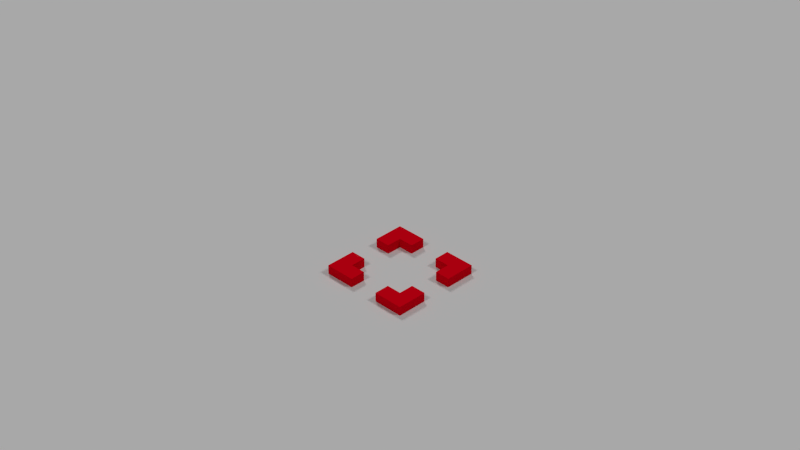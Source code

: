 # Source: battlefield.blend  (saved by Blender 2.69.0; exported with 4.5.12 LTS)
import bpy
from mathutils import Matrix  # noqa: F401  (used for matrix-valued properties, if any)

bpy.ops.wm.read_factory_settings(use_empty=True)
scene = bpy.context.scene
scene.name = 'battlefield'

# ---- collections
col_collection_1_001 = bpy.data.collections.new('Collection 1.001'); scene.collection.children.link(col_collection_1_001)
col_collection_2 = bpy.data.collections.new('Collection 2'); scene.collection.children.link(col_collection_2)
col_collection_2.hide_render = True
col_collection_2.hide_viewport = True
col_collection_3 = bpy.data.collections.new('Collection 3'); scene.collection.children.link(col_collection_3)
col_collection_3.hide_render = True
col_collection_3.hide_viewport = True

# ---- materials (node trees are filled in below, after node groups)
mat_test = bpy.data.materials.new('Test')
mat_test.alpha_threshold = 0.0
mat_test.use_transparent_shadow = False
mat_test.diffuse_color = (0.8, 0.0, 0.009921, 1.0)
mat_test.roughness = 0.5
mat_test.line_color = (0.0, 0.0, 0.0, 1.0)
mat_temp = bpy.data.materials.new('temp')
mat_temp.alpha_threshold = 0.0
mat_temp.use_transparent_shadow = False
mat_temp.diffuse_color = (0.0, 0.8, 0.7001, 1.0)
mat_temp.roughness = 0.5
mat_temp.line_color = (0.0, 0.0, 0.0, 1.0)
mat_icon = bpy.data.materials.new('icon')
mat_icon.alpha_threshold = 0.0
mat_icon.use_transparent_shadow = False
mat_icon.preview_render_type = 'FLAT'
mat_icon.roughness = 0.5
mat_icon.line_color = (0.0, 0.0, 0.0, 1.0)
mat_text = bpy.data.materials.new('text')
mat_text.alpha_threshold = 0.0
mat_text.use_transparent_shadow = False
mat_text.roughness = 0.5
mat_text.line_color = (0.0, 0.0, 0.0, 1.0)
mat_range = bpy.data.materials.new('range')
mat_range.alpha_threshold = 0.0
mat_range.use_transparent_shadow = False
mat_range.diffuse_color = (0.8, 0.08533, 0.08533, 1.0)
mat_range.roughness = 0.5
mat_range.line_color = (0.0, 0.0, 0.0, 0.5)
mat_empty = bpy.data.materials.new('empty')
mat_empty.alpha_threshold = 0.0
mat_empty.use_transparent_shadow = False
mat_empty.diffuse_color = (0.1552, 0.03641, 0.8, 1.0)
mat_empty.roughness = 0.5
mat_empty.line_color = (0.0, 0.0, 0.0, 0.5)
mat_aoe = bpy.data.materials.new('aoe')
mat_aoe.alpha_threshold = 0.0
mat_aoe.use_transparent_shadow = False
mat_aoe.diffuse_color = (0.8, 0.5439, 0.0, 1.0)
mat_aoe.roughness = 0.5
mat_aoe.line_color = (0.0, 0.0, 0.0, 0.5)

# ---- material node trees

# ---- world
world_world = bpy.data.worlds.new('World'); scene.world = world_world
world_world.color = (0.05088, 0.05088, 0.05088)
world_world.use_sun_shadow = False
world_world.sun_shadow_jitter_overblur = 0.0
world_world.cycles.sampling_method = 'MANUAL'
world_world.cycles.sample_map_resolution = 256

# ---- cameras
cam_maincamera = bpy.data.cameras.new('mainCamera')
cam_maincamera.clip_end = 100.0
cam_maincamera.lens = 70.0
cam_maincamera.sensor_width = 32.0
cam_maincamera.sensor_height = 18.0
cam_maincamera.dof.focus_distance = 0.0
cam_maincamera.dof.aperture_fstop = 128.0

# ---- lights
light_sun_002 = bpy.data.lights.new('Sun.002', 'SUN')
light_sun_002.transmission_factor = 0.0
light_sun_002.angle = 0.1993
light_sun_002.energy = 0.6
light_sun_002.shadow_buffer_clip_start = 0.5
light_sun_002.shadow_soft_size = 0.1
light_sun_002.shadow_cascade_max_distance = 1000.0
light_sun_002.cycles.use_multiple_importance_sampling = False
light_sun_001 = bpy.data.lights.new('Sun.001', 'SUN')
light_sun_001.transmission_factor = 0.0
light_sun_001.angle = 0.1993
light_sun_001.energy = 0.6
light_sun_001.shadow_buffer_clip_start = 0.5
light_sun_001.shadow_soft_size = 0.1
light_sun_001.shadow_cascade_max_distance = 1000.0
light_sun_001.cycles.use_multiple_importance_sampling = False
light_sun = bpy.data.lights.new('Sun', 'SUN')
light_sun.transmission_factor = 0.0
light_sun.angle = 0.1993
light_sun.energy = 0.6
light_sun.shadow_buffer_clip_start = 0.5
light_sun.shadow_soft_size = 0.1
light_sun.shadow_cascade_max_distance = 1000.0
light_sun.cycles.use_multiple_importance_sampling = False

# ---- meshes
me_cursor = bpy.data.meshes.new('cursor')
me_cursor.from_pydata([(-0.4999, -0.4997, 0.0003473), (-0.4999, 0.5003, 0.0003473), (0.5001, 0.5003, 0.0003473), (0.5001, -0.4997, 0.0003473), (-0.4999, 0.167, 0.0003473), (-0.4999, -0.1664, 0.0003473), (0.1668, 0.5003, 0.0003473), (-0.1666, 0.5003, 0.0003473), (0.5001, -0.1664, 0.0003473), (0.5001, 0.167, 0.0003473), (-0.1666, -0.4997, 0.0003473), (0.1668, -0.4997, 0.0003473), (-0.4999, -0.333, 0.0003473), (-0.3332, 0.5003, 0.0003473), (0.5001, 0.3336, 0.0003473), (0.3334, -0.4997, 0.0003473), (-0.4999, 0.3336, 0.0003473), (0.3334, 0.5003, 0.0003473), (0.5001, -0.333, 0.0003473), (-0.3332, -0.4997, 0.0003473), (0.3334, -0.1664, 0.0003473), (-0.3332, -0.1664, 0.0003473), (0.3334, 0.167, 0.0003473), (-0.3332, 0.167, 0.0003473), (-0.1666, -0.333, 0.0003473), (0.1668, -0.333, 0.0003473), (-0.1666, 0.3336, 0.0003473), (0.1668, 0.3336, 0.0003473), (0.3334, 0.3336, 0.0003473), (0.3334, -0.333, 0.0003473), (-0.3332, -0.333, 0.0003473), (-0.3332, 0.3336, 0.0003473), (-0.4999, -0.4997, 0.1003), (-0.4999, 0.5003, 0.1003), (0.5001, 0.5003, 0.1003), (0.5001, -0.4997, 0.1003), (-0.4999, 0.167, 0.1003), (-0.4999, -0.1664, 0.1003), (0.1668, 0.5003, 0.1003), (-0.1666, 0.5003, 0.1003), (0.5001, -0.1664, 0.1003), (0.5001, 0.167, 0.1003), (-0.1666, -0.4997, 0.1003), (0.1668, -0.4997, 0.1003), (-0.4999, -0.333, 0.1003), (-0.3332, 0.5003, 0.1003), (0.5001, 0.3336, 0.1003), (0.3334, -0.4997, 0.1003), (-0.4999, 0.3336, 0.1003), (0.3334, 0.5003, 0.1003), (0.5001, -0.333, 0.1003), (-0.3332, -0.4997, 0.1003), (0.3334, -0.1664, 0.1003), (-0.3332, -0.1664, 0.1003), (0.3334, 0.167, 0.1003), (-0.3332, 0.167, 0.1003), (-0.1666, -0.333, 0.1003), (0.1668, -0.333, 0.1003), (-0.1666, 0.3336, 0.1003), (0.1668, 0.3336, 0.1003), (0.3334, 0.3336, 0.1003), (0.3334, -0.333, 0.1003), (-0.3332, -0.333, 0.1003), (-0.3332, 0.3336, 0.1003)], [], [(28, 17, 2, 14), (29, 20, 8, 18), (11, 25, 29, 15), (15, 29, 18, 3), (27, 6, 17, 28), (31, 13, 7, 26), (22, 28, 14, 9), (19, 30, 24, 10), (0, 12, 30, 19), (12, 5, 21, 30), (4, 16, 31, 23), (16, 1, 13, 31), (60, 46, 34, 49), (61, 50, 40, 52), (43, 47, 61, 57), (47, 35, 50, 61), (59, 60, 49, 38), (63, 58, 39, 45), (54, 41, 46, 60), (51, 42, 56, 62), (32, 51, 62, 44), (44, 62, 53, 37), (36, 55, 63, 48), (48, 63, 45, 33), (18, 8, 40, 50), (48, 33, 1, 16), (31, 26, 58, 63), (13, 1, 33, 45), (44, 37, 5, 12), (56, 42, 10, 24), (22, 9, 41, 54), (52, 40, 8, 20), (17, 6, 38, 49), (49, 34, 2, 17), (63, 55, 23, 31), (15, 3, 35, 47), (53, 62, 30, 21), (12, 0, 32, 44), (62, 56, 24, 30), (29, 25, 57, 61), (28, 22, 54, 60), (59, 38, 6, 27), (45, 39, 7, 13), (46, 41, 9, 14), (47, 43, 11, 15), (16, 4, 36, 48), (50, 35, 3, 18), (19, 10, 42, 51), (14, 2, 34, 46), (20, 29, 61, 52), (60, 59, 27, 28), (26, 7, 39, 58), (25, 11, 43, 57), (55, 36, 4, 23), (21, 5, 37, 53), (51, 32, 0, 19)])
me_cursor.materials.append(mat_test)
me_cursor.use_remesh_preserve_volume = False
me_cursor.use_remesh_preserve_attributes = False
me_cursor.use_mirror_vertex_groups = False
me_cursor.update()
me_unitmenu = bpy.data.meshes.new('unitMenu')
me_unitmenu.from_pydata([(-0.1859, 0.1763, 1.5), (-0.1768, 0.1854, 1.5), (-0.08634, 0.09488, 1.436), (-0.09539, 0.08583, 1.436), (-0.08634, 0.09488, 1.564), (-0.09539, 0.08583, 1.564), (0.1761, -0.1857, 1.5), (0.1852, -0.1766, 1.5), (0.09468, -0.08614, 1.436), (0.08563, -0.09519, 1.436), (0.09468, -0.08614, 1.564), (0.08563, -0.09519, 1.564), (-0.00488, -0.004681, 1.756), (0.004171, 0.00437, 1.756), (-0.04108, 0.04962, 1.628), (-0.05013, 0.04057, 1.628), (0.04943, -0.04089, 1.628), (0.04038, -0.04994, 1.628), (-0.00488, -0.004681, 1.244), (0.004171, 0.00437, 1.244), (-0.04108, 0.04962, 1.372), (-0.05013, 0.04057, 1.372), (0.04943, -0.04089, 1.372), (0.04038, -0.04994, 1.372), (-0.2266, 0.2261, 1.42), (-0.3398, 0.3393, 1.42), (-0.2266, 0.2261, 1.58), (-0.3398, 0.3393, 1.58), (0.3391, -0.3396, 1.42), (0.2259, -0.2264, 1.42), (0.3391, -0.3396, 1.58), (0.2259, -0.2264, 1.58), (-0.05692, 0.05641, 1.82), (-0.05692, 0.05641, 1.98), (0.05621, -0.05672, 1.82), (0.05621, -0.05672, 1.98), (0.05621, -0.05672, 1.18), (0.05621, -0.05672, 1.02), (-0.05692, 0.05641, 1.18), (-0.05692, 0.05641, 1.02)], [], [(4, 5, 3, 2), (0, 1, 2, 3), (1, 4, 2), (5, 0, 3), (5, 4, 1, 0), (10, 8, 9, 11), (6, 9, 8, 7), (7, 8, 10), (11, 9, 6), (11, 6, 7, 10), (16, 17, 15, 14), (12, 13, 14, 15), (13, 16, 14), (17, 12, 15), (17, 16, 13, 12), (22, 20, 21, 23), (18, 21, 20, 19), (19, 20, 22), (23, 21, 18), (23, 18, 19, 22), (25, 24, 26, 27), (29, 28, 30, 31), (33, 32, 34, 35), (38, 39, 37, 36)])
me_unitmenu.polygons.foreach_set('material_index', [0, 0, 0, 0, 0, 0, 0, 0, 0, 0, 0, 0, 0, 0, 0, 0, 0, 0, 0, 0, 1, 1, 1, 1])
_uv = me_unitmenu.uv_layers.new(name='icons')
_uv.uv.foreach_set('vector', [0.0, 0.0, 0.0, 0.0, 0.0, 0.0, 0.0, 0.0, 0.0, 0.0, 0.0, 0.0, 0.0, 0.0, 0.0, 0.0, 0.0, 0.0, 0.0, 0.0, 0.0, 0.0, 0.0, 0.0, 0.0, 0.0, 0.0, 0.0, 0.0, 0.0, 0.0, 0.0, 0.0, 0.0, 0.0, 0.0, 0.0, 0.0, 0.0, 0.0, 0.0, 0.0, 0.0, 0.0, 0.0, 0.0, 0.0, 0.0, 0.0, 0.0, 0.0, 0.0, 0.0, 0.0, 0.0, 0.0, 0.0, 0.0, 0.0, 0.0, 0.0, 0.0, 0.0, 0.0, 0.0, 0.0, 0.0, 0.0, 0.0, 0.0, 0.0, 0.0, 0.0, 0.0, 0.0, 0.0, 0.0, 0.0, 0.0, 0.0, 0.0, 0.0, 0.0, 0.0, 0.0, 0.0, 0.0, 0.0, 0.0, 0.0, 0.0, 0.0, 0.0, 0.0, 0.0, 0.0, 0.0, 0.0, 0.0, 0.0, 0.0, 0.0, 0.0, 0.0, 0.0, 0.0, 0.0, 0.0, 0.0, 0.0, 0.0, 0.0, 0.0, 0.0, 0.0, 0.0, 0.0, 0.0, 0.0, 0.0, 0.0, 0.0, 0.0, 0.0, 0.0, 0.0, 0.0, 0.0, 0.0, 0.0, 0.0, 0.0, 0.0, 0.0, 0.0, 0.0, 0.0, 0.0, 0.0, 0.0, 0.0, 0.0, 0.0, 0.0, 0.0151, 0.0151, 0.9849, 0.0151, 0.9849, 0.9849, 0.0151, 0.9849, 0.01539, 0.01539, 0.9846, 0.01539, 0.9846, 0.9846, 0.01539, 0.9846, 0.0004002, 0.9996, 0.0004001, 0.0004002, 0.9996, 0.0004002, 0.9996, 0.9996, 0.02352, 0.9765, 0.02353, 0.02352, 0.9765, 0.02352, 0.9765, 0.9765])
_uv.active_render = True
_uv = me_unitmenu.uv_layers.new(name='shoe')
_uv.uv.foreach_set('vector', [0.0, 0.0, 0.0, 0.0, 0.0, 0.0, 0.0, 0.0, 0.0, 0.0, 0.0, 0.0, 0.0, 0.0, 0.0, 0.0, 0.0, 0.0, 0.0, 0.0, 0.0, 0.0, 0.0, 0.0, 0.0, 0.0, 0.0, 0.0, 0.0, 0.0, 0.0, 0.0, 0.0, 0.0, 0.0, 0.0, 0.0, 0.0, 0.0, 0.0, 0.0, 0.0, 0.0, 0.0, 0.0, 0.0, 0.0, 0.0, 0.0, 0.0, 0.0, 0.0, 0.0, 0.0, 0.0, 0.0, 0.0, 0.0, 0.0, 0.0, 0.0, 0.0, 0.0, 0.0, 0.0, 0.0, 0.0, 0.0, 0.0, 0.0, 0.0, 0.0, 0.0, 0.0, 0.0, 0.0, 0.0, 0.0, 0.0, 0.0, 0.0, 0.0, 0.0, 0.0, 0.0, 0.0, 0.0, 0.0, 0.0, 0.0, 0.0, 0.0, 0.0, 0.0, 0.0, 0.0, 0.0, 0.0, 0.0, 0.0, 0.0, 0.0, 0.0, 0.0, 0.0, 0.0, 0.0, 0.0, 0.0, 0.0, 0.0, 0.0, 0.0, 0.0, 0.0, 0.0, 0.0, 0.0, 0.0, 0.0, 0.0, 0.0, 0.0, 0.0, 0.0, 0.0, 0.0, 0.0, 0.0, 0.0, 0.0, 0.0, 0.0, 0.0, 0.0, 0.0, 0.0, 0.0, 0.0, 0.0, 0.0, 0.0, 0.0, 0.0, 1.0, 0.0003997, 2.0, 0.0003997, 2.0, 0.9996, 1.0, 0.9996, 0.0003997, 1.0, 0.9996, 1.0, 0.9996, 2.0, 0.0003997, 2.0, 0.0004002, 0.9996, 0.0004001, 0.0004002, 0.9996, 0.0004002, 0.9996, 0.9996, 0.0004002, 0.9996, 0.0004001, 0.0004002, 0.9996, 0.0004002, 0.9996, 0.9996])
me_unitmenu.materials.append(mat_temp)
me_unitmenu.materials.append(mat_icon)
me_unitmenu.materials.append(None)
me_unitmenu.materials.append(None)
me_unitmenu.materials.append(None)
me_unitmenu.use_remesh_preserve_volume = False
me_unitmenu.use_remesh_preserve_attributes = False
me_unitmenu.use_mirror_vertex_groups = False
me_unitmenu.update()
me_standardtext = bpy.data.meshes.new('standardText')
me_standardtext.from_pydata([(-1.0, 1.0, -2.384e-07), (1.0, 1.0, 3.576e-07), (-1.0, -1.0, -3.576e-07), (1.0, -1.0, 2.384e-07)], [], [(1, 0, 2, 3)])
_uv = me_standardtext.uv_layers.new(name='UVMap')
_uv.uv.foreach_set('vector', [0.09392, 0.9689, 0.007592, 0.9687, 0.007592, 0.8787, 0.09392, 0.8787])
me_standardtext.materials.append(mat_text)
me_standardtext.use_remesh_preserve_volume = False
me_standardtext.use_remesh_preserve_attributes = False
me_standardtext.use_mirror_vertex_groups = False
me_standardtext.update()
me_blankground = bpy.data.meshes.new('blankGround')
me_blankground.from_pydata([(100.0, -100.0, 0.0), (-100.0, -100.0, 0.0), (100.0, 100.0, 0.0), (-100.0, 100.0, 0.0)], [], [(1, 0, 2, 3)])
me_blankground.use_remesh_preserve_volume = False
me_blankground.use_remesh_preserve_attributes = False
me_blankground.use_mirror_vertex_groups = False
me_blankground.update()
me_cube = bpy.data.meshes.new('cube')
me_cube.from_pydata([(-0.5, -0.5, 0.0), (-0.5, 0.5, 0.0), (0.5, 0.5, 0.0), (0.5, -0.5, 0.0), (-0.5, -0.5, 1.0), (-0.5, 0.5, 1.0), (0.5, 0.5, 1.0), (0.5, -0.5, 1.0)], [], [(4, 5, 1, 0), (5, 6, 2, 1), (6, 7, 3, 2), (7, 4, 0, 3), (0, 1, 2, 3), (7, 6, 5, 4)])
me_cube.use_remesh_preserve_volume = False
me_cube.use_remesh_preserve_attributes = False
me_cube.use_mirror_vertex_groups = False
me_cube.update()
me_markerrange = bpy.data.meshes.new('markerRange')
me_markerrange.from_pydata([(0.5, -0.5, 0.01), (-0.5, -0.5, 0.01), (0.5, 0.5, 0.01), (-0.5, 0.5, 0.01)], [], [(1, 0, 2, 3)])
me_markerrange.polygons.foreach_set('use_smooth', [True] * 1)
me_markerrange.materials.append(mat_range)
me_markerrange.use_remesh_preserve_volume = False
me_markerrange.use_remesh_preserve_attributes = False
me_markerrange.use_mirror_vertex_groups = False
me_markerrange.update()
me_markerempty = bpy.data.meshes.new('markerEmpty')
me_markerempty.from_pydata([(0.5, -0.5, 0.02), (-0.5, -0.5, 0.02), (0.5, 0.5, 0.02), (-0.5, 0.5, 0.02)], [], [(1, 0, 2, 3)])
me_markerempty.polygons.foreach_set('use_smooth', [True] * 1)
me_markerempty.materials.append(mat_empty)
me_markerempty.use_remesh_preserve_volume = False
me_markerempty.use_remesh_preserve_attributes = False
me_markerempty.use_mirror_vertex_groups = False
me_markerempty.update()
me_markeraoe = bpy.data.meshes.new('markerAoe')
me_markeraoe.from_pydata([(0.5, -0.5, 0.02), (-0.5, -0.5, 0.02), (0.5, 0.5, 0.02), (-0.5, 0.5, 0.02)], [], [(1, 0, 2, 3)])
me_markeraoe.polygons.foreach_set('use_smooth', [True] * 1)
me_markeraoe.materials.append(mat_aoe)
me_markeraoe.use_remesh_preserve_volume = False
me_markeraoe.use_remesh_preserve_attributes = False
me_markeraoe.use_mirror_vertex_groups = False
me_markeraoe.update()

# ---- objects
ob_temp_sun_002 = bpy.data.objects.new('temp_sun.002', light_sun_002)
ob_temp_sun_001 = bpy.data.objects.new('temp_sun.001', light_sun_001)
ob_temp_sun = bpy.data.objects.new('temp_sun', light_sun)
ob_setupcontrol = bpy.data.objects.new('setupControl', None)
ob_commandrangecontrol = bpy.data.objects.new('commandRangeControl', None)
ob_timecontrol = bpy.data.objects.new('timeControl', None)
ob_cursormotioncontrol = bpy.data.objects.new('cursorMotionControl', None)
ob_cursorselectcontrol = bpy.data.objects.new('cursorSelectControl', None)
ob_cursor = bpy.data.objects.new('cursor', me_cursor)
ob_cursorslow = bpy.data.objects.new('cursorSlow', None)
ob_battlefieldcamera = bpy.data.objects.new('battlefieldCamera', cam_maincamera)
ob_unitmenu = bpy.data.objects.new('unitMenu', me_unitmenu)
ob_commandresult = bpy.data.objects.new('commandResult', me_standardtext)
ob_ground = bpy.data.objects.new('ground', me_blankground)
ob_unit = bpy.data.objects.new('unit', me_cube)
ob_markermove = bpy.data.objects.new('markerMove', me_markerrange)
ob_markerempty = bpy.data.objects.new('markerEmpty', me_markerempty)
ob_markeraoe = bpy.data.objects.new('markerAoe', me_markeraoe)
ob_markerrange = bpy.data.objects.new('markerRange', me_markerrange)

# ---- transforms, parenting, visibility, modifiers, constraints
ob_temp_sun_002.location = (8.0, 2.536, 10.0)
ob_temp_sun_002.rotation_euler = (4.103e-08, -0.6981, -4.189)
ob_temp_sun_002.lineart.crease_threshold = 0.0
ob_temp_sun_001.location = (8.0, 9.464, 10.0)
ob_temp_sun_001.rotation_euler = (4.103e-08, -0.6981, -2.094)
ob_temp_sun_001.lineart.crease_threshold = 0.0
ob_temp_sun.location = (2.0, 6.0, 10.0)
ob_temp_sun.rotation_euler = (4.103e-08, -0.6981, -1.127e-07)
ob_temp_sun.lineart.crease_threshold = 0.0
ob_setupcontrol.location = (0.8906, 0.8769, 1.925)
ob_setupcontrol.scale = (0.2306, 0.2306, 0.2306)
ob_setupcontrol.empty_display_type = 'CUBE'
ob_setupcontrol.empty_image_offset = (0.0, 0.0)
ob_setupcontrol.lineart.crease_threshold = 0.0
ob_commandrangecontrol.location = (1.304, -1.83, -0.5731)
ob_commandrangecontrol.empty_image_offset = (0.0, 0.0)
ob_commandrangecontrol.lineart.crease_threshold = 0.0
ob_timecontrol.location = (-2.229, 1.851, -0.411)
ob_timecontrol.empty_display_type = 'CIRCLE'
ob_timecontrol.empty_display_size = 1.3
ob_timecontrol.empty_image_offset = (0.0, 0.0)
ob_timecontrol.lineart.crease_threshold = 0.0
ob_cursormotioncontrol.location = (2.255, -1.054, 1.308)
ob_cursormotioncontrol.empty_display_type = 'SPHERE'
ob_cursormotioncontrol.empty_image_offset = (0.0, 0.0)
ob_cursormotioncontrol.lineart.crease_threshold = 0.0
_c = ob_cursormotioncontrol.constraints.new('COPY_ROTATION'); _c.name = 'Copy Rotation'
ob_cursorselectcontrol.location = (-1.293, 2.68, 1.511)
ob_cursorselectcontrol.empty_display_type = 'CONE'
ob_cursorselectcontrol.empty_image_offset = (0.0, 0.0)
ob_cursorselectcontrol.lineart.crease_threshold = 0.0
ob_cursor.location = (0.0, 0.0, 0.0)
ob_cursor.lineart.crease_threshold = 0.0
ob_cursorslow.parent = ob_cursor
ob_cursorslow.location = (0.0, 0.0, 0.0)
ob_cursorslow.empty_display_type = 'SINGLE_ARROW'
ob_cursorslow.empty_image_offset = (0.0, 0.0)
ob_cursorslow.lineart.crease_threshold = 0.0
ob_battlefieldcamera.parent = ob_cursorslow
ob_battlefieldcamera.location = (-10.08, -10.08, 9.832)
ob_battlefieldcamera.rotation_euler = (0.9948, 0.0, -0.7854)
ob_battlefieldcamera.lineart.crease_threshold = 0.0
ob_unitmenu.parent = ob_cursorslow
ob_unitmenu.matrix_parent_inverse = Matrix(((1.0, 0.0, 0.0, -0.01474), (0.0, 1.0, 0.0, -0.1759), (0.0, 0.0, 1.0, -0.2076), (0.0, 0.0, 0.0, 1.0)))
ob_unitmenu.location = (0.01474, 0.1759, 0.2076)
ob_unitmenu.hide_render = True
ob_unitmenu.lineart.crease_threshold = 0.0
ob_commandresult.location = (-0.2828, 0.4546, 1.5)
ob_commandresult.rotation_euler = (1.571, -0.0, -0.7854)
ob_commandresult.scale = (0.1, 0.1, 0.1)
ob_commandresult.hide_render = True
ob_commandresult.lineart.crease_threshold = 0.0
ob_ground.location = (0.0, 0.0, 0.0)
ob_ground.hide_viewport = True
ob_ground.lineart.crease_threshold = 0.0
ob_unit.location = (0.0, 0.0, 0.0)
ob_unit.lineart.crease_threshold = 0.0
ob_markermove.location = (-2.0, 0.0, 0.0)
ob_markermove.lineart.crease_threshold = 0.0
ob_markerempty.location = (4.0, 0.0, 0.0)
ob_markerempty.lineart.crease_threshold = 0.0
ob_markeraoe.location = (2.0, 0.0, 0.0)
ob_markeraoe.lineart.crease_threshold = 0.0
ob_markerrange.location = (0.0, 0.0, 0.0)
ob_markerrange.lineart.crease_threshold = 0.0

# ---- collection membership
col_collection_1_001.objects.link(ob_temp_sun_002)
col_collection_1_001.objects.link(ob_temp_sun_001)
col_collection_1_001.objects.link(ob_temp_sun)
col_collection_1_001.objects.link(ob_setupcontrol)
col_collection_1_001.objects.link(ob_commandrangecontrol)
col_collection_1_001.objects.link(ob_timecontrol)
col_collection_1_001.objects.link(ob_cursormotioncontrol)
col_collection_1_001.objects.link(ob_cursorselectcontrol)
col_collection_1_001.objects.link(ob_cursor)
col_collection_1_001.objects.link(ob_cursorslow)
col_collection_1_001.objects.link(ob_battlefieldcamera)
col_collection_1_001.objects.link(ob_unitmenu)
col_collection_1_001.objects.link(ob_commandresult)
col_collection_1_001.objects.link(ob_ground)
col_collection_2.objects.link(ob_unit)
col_collection_3.objects.link(ob_markermove)
col_collection_3.objects.link(ob_markerempty)
col_collection_3.objects.link(ob_markeraoe)
col_collection_3.objects.link(ob_markerrange)

# ---- scene / render settings (as saved in the file)
scene.camera = ob_battlefieldcamera
scene.frame_start = 1; scene.frame_end = 250; scene.frame_set(253)
scene.render.engine = 'BLENDER_EEVEE_NEXT'
scene.render.image_settings.color_mode = 'RGB'
scene.render.image_settings.compression = 90
scene.render.resolution_percentage = 50
scene.render.dither_intensity = 0.0
scene.render.bake_margin = 2
scene.cycles.use_denoising = False
scene.cycles.samples = 10
scene.cycles.sampling_pattern = 'TABULATED_SOBOL'
scene.cycles.light_sampling_threshold = 0.0
scene.cycles.use_adaptive_sampling = False
scene.cycles.use_light_tree = False
scene.cycles.blur_glossy = 0.0
scene.cycles.volume_bounces = 1
scene.cycles.pixel_filter_type = 'GAUSSIAN'
scene.cycles.sample_clamp_indirect = 0.0
scene.view_settings.view_transform = 'Standard'
bpy.context.view_layer.update()
